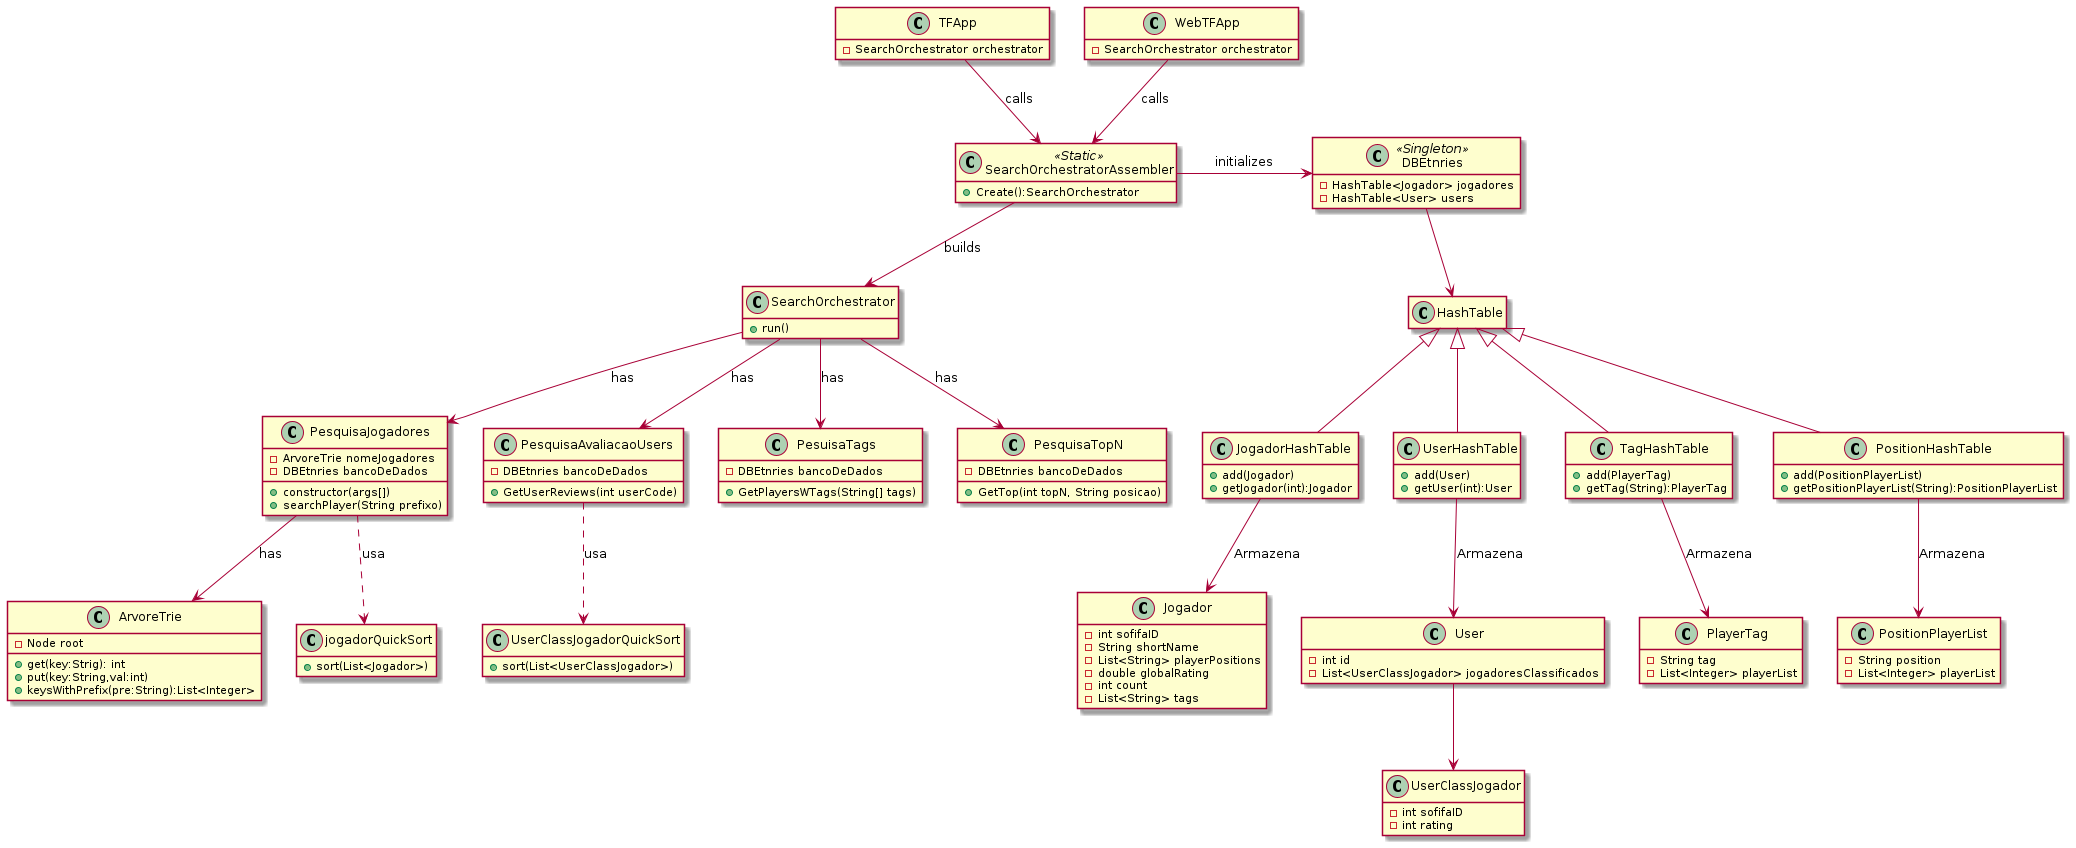

The diagram above was rendered by PlantUML. Its source (embedded in the PNG):
@startuml classDiagram
    hide empty members

    class TFApp{
        -SearchOrchestrator orchestrator
    }
    class WebTFApp{
        -SearchOrchestrator orchestrator
    }

    class SearchOrchestratorAssembler<<Static>>{
        +Create():SearchOrchestrator
    }
    class DBEtnries<<Singleton>>{
        - HashTable<Jogador> jogadores
        - HashTable<User> users
    }

    class HashTable{

    }

    class JogadorHashTable extends HashTable{
        + add(Jogador)
        + getJogador(int):Jogador
    }

    class UserHashTable extends HashTable{
        + add(User)
        + getUser(int):User
    }

    class TagHashTable extends HashTable{
        + add(PlayerTag)
        + getTag(String):PlayerTag
    }

    class PositionHashTable extends HashTable{
        + add(PositionPlayerList)
        + getPositionPlayerList(String):PositionPlayerList
    }

    class Jogador{
        - int sofifaID
        - String shortName
        - List<String> playerPositions
        - double globalRating
        - int count
        - List<String> tags
    }

    class UserClassJogador{
        - int sofifaID
        - int rating
    }

    class User{
        - int id
        - List<UserClassJogador> jogadoresClassificados
    }

    class PlayerTag{
        - String tag
        - List<Integer> playerList
    }

    class PositionPlayerList{
        - String position
        - List<Integer> playerList
    }

    class SearchOrchestrator{
        +run()
    }

    class PesquisaJogadores{
        - ArvoreTrie nomeJogadores
        - DBEtnries bancoDeDados
        + constructor(args[])
        + searchPlayer(String prefixo)
    }

    Class ArvoreTrie{
        - Node root
        + get(key:Strig): int
        + put(key:String,val:int)
        + keysWithPrefix(pre:String):List<Integer>

    }

    class PesquisaAvaliacaoUsers{
        - DBEtnries bancoDeDados
        + GetUserReviews(int userCode)
    }
    class PesuisaTags{
        - DBEtnries bancoDeDados
        + GetPlayersWTags(String[] tags)
    }
    class PesquisaTopN{
        - DBEtnries bancoDeDados
        + GetTop(int topN, String posicao)
    }

    class jogadorQuickSort{
        + sort(List<Jogador>)
    }

    class UserClassJogadorQuickSort{
        +sort(List<UserClassJogador>)
    }
    
    SearchOrchestratorAssembler --> SearchOrchestrator:builds
    WebTFApp --> SearchOrchestratorAssembler:calls
    TFApp --> SearchOrchestratorAssembler:calls
    SearchOrchestratorAssembler -> DBEtnries: initializes
    SearchOrchestrator --> PesquisaJogadores:has
    SearchOrchestrator --> PesuisaTags:has
    SearchOrchestrator --> PesquisaTopN:has
    SearchOrchestrator --> PesquisaAvaliacaoUsers:has
    PesquisaJogadores --> ArvoreTrie: has
    DBEtnries --> HashTable
    JogadorHashTable --> Jogador:Armazena
    UserHashTable --> User: Armazena
    TagHashTable --> PlayerTag: Armazena
    PositionHashTable --> PositionPlayerList: Armazena
    User --> UserClassJogador
    PesquisaJogadores ..> jogadorQuickSort: usa
    PesquisaAvaliacaoUsers ..> UserClassJogadorQuickSort:usa
    
@enduml